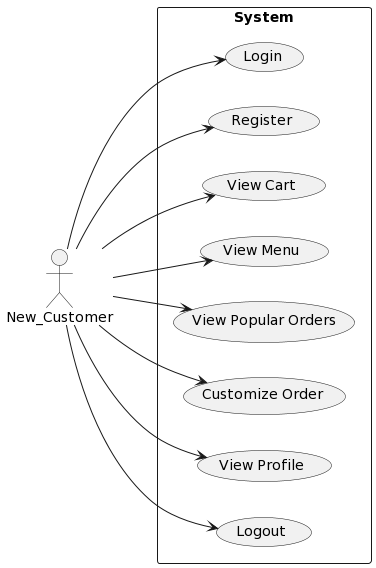

The diagram above was rendered by PlantUML. Its source (embedded in the PNG):
@startuml
left to right direction
actor New_Customer
rectangle "System" as system {
  (Login)
  (Register)
  (View Cart)
  (View Menu)
  (View Popular Orders)
  (Customize Order)
  (View Profile)
  (Logout)
}
New_Customer --> (Login)
New_Customer --> (Register)
New_Customer --> (View Cart)
New_Customer --> (View Menu)
New_Customer --> (View Popular Orders)
New_Customer --> (Customize Order)
New_Customer --> (View Profile)
New_Customer --> (Logout)
@enduml